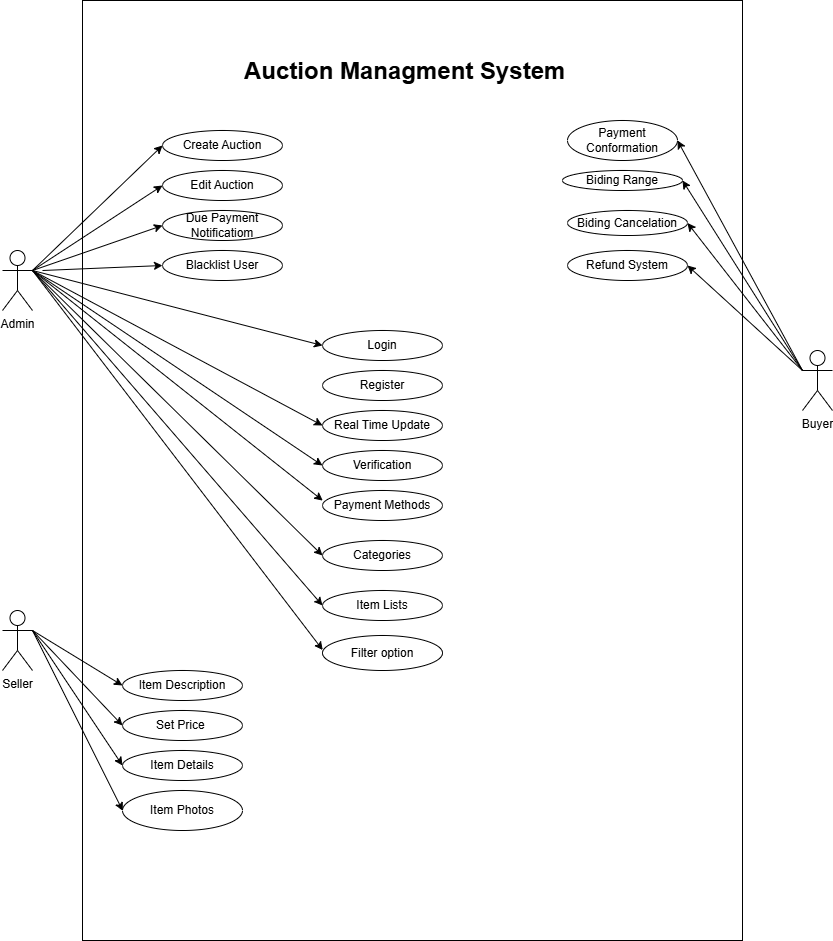

The diagram above was exported from draw.io. Its source (the exported page's mxGraphModel, read from the mxfile embedded in the PNG):
<mxGraphModel dx="1434" dy="772" grid="1" gridSize="10" guides="1" tooltips="1" connect="1" arrows="1" fold="1" page="1" pageScale="1" pageWidth="850" pageHeight="1100" math="0" shadow="0">
  <root>
    <mxCell id="0" />
    <mxCell id="1" parent="0" />
    <mxCell id="7FOd-WJCpfdSrkgtt8as-2" value="" style="rounded=0;whiteSpace=wrap;html=1;" vertex="1" parent="1">
      <mxGeometry x="140" y="20" width="660" height="940" as="geometry" />
    </mxCell>
    <mxCell id="7FOd-WJCpfdSrkgtt8as-3" value="&lt;h1 style=&quot;margin-top: 0px;&quot;&gt;Auction Managment System&lt;/h1&gt;" style="text;html=1;whiteSpace=wrap;overflow=hidden;rounded=0;" vertex="1" parent="1">
      <mxGeometry x="300" y="70" width="400" height="50" as="geometry" />
    </mxCell>
    <mxCell id="7FOd-WJCpfdSrkgtt8as-4" value="Admin" style="shape=umlActor;verticalLabelPosition=bottom;verticalAlign=top;html=1;outlineConnect=0;" vertex="1" parent="1">
      <mxGeometry x="60" y="270" width="30" height="60" as="geometry" />
    </mxCell>
    <mxCell id="7FOd-WJCpfdSrkgtt8as-5" value="Seller" style="shape=umlActor;verticalLabelPosition=bottom;verticalAlign=top;html=1;outlineConnect=0;" vertex="1" parent="1">
      <mxGeometry x="60" y="630" width="30" height="60" as="geometry" />
    </mxCell>
    <mxCell id="7FOd-WJCpfdSrkgtt8as-6" value="Buyer" style="shape=umlActor;verticalLabelPosition=bottom;verticalAlign=top;html=1;outlineConnect=0;" vertex="1" parent="1">
      <mxGeometry x="860" y="370" width="30" height="60" as="geometry" />
    </mxCell>
    <mxCell id="7FOd-WJCpfdSrkgtt8as-7" value="Register" style="ellipse;whiteSpace=wrap;html=1;" vertex="1" parent="1">
      <mxGeometry x="380" y="390" width="120" height="30" as="geometry" />
    </mxCell>
    <mxCell id="7FOd-WJCpfdSrkgtt8as-8" value="Blacklist User" style="ellipse;whiteSpace=wrap;html=1;" vertex="1" parent="1">
      <mxGeometry x="220" y="270" width="120" height="30" as="geometry" />
    </mxCell>
    <mxCell id="7FOd-WJCpfdSrkgtt8as-9" value="Edit Auction" style="ellipse;whiteSpace=wrap;html=1;" vertex="1" parent="1">
      <mxGeometry x="220" y="190" width="120" height="30" as="geometry" />
    </mxCell>
    <mxCell id="7FOd-WJCpfdSrkgtt8as-10" value="Create Auction" style="ellipse;whiteSpace=wrap;html=1;" vertex="1" parent="1">
      <mxGeometry x="220" y="150" width="120" height="30" as="geometry" />
    </mxCell>
    <mxCell id="7FOd-WJCpfdSrkgtt8as-11" value="Login" style="ellipse;whiteSpace=wrap;html=1;" vertex="1" parent="1">
      <mxGeometry x="380" y="350" width="120" height="30" as="geometry" />
    </mxCell>
    <mxCell id="7FOd-WJCpfdSrkgtt8as-12" value="Real Time Update" style="ellipse;whiteSpace=wrap;html=1;" vertex="1" parent="1">
      <mxGeometry x="380" y="430" width="120" height="30" as="geometry" />
    </mxCell>
    <mxCell id="7FOd-WJCpfdSrkgtt8as-13" value="Due Payment Notificatiom" style="ellipse;whiteSpace=wrap;html=1;" vertex="1" parent="1">
      <mxGeometry x="220" y="230" width="120" height="30" as="geometry" />
    </mxCell>
    <mxCell id="7FOd-WJCpfdSrkgtt8as-14" value="Verification" style="ellipse;whiteSpace=wrap;html=1;" vertex="1" parent="1">
      <mxGeometry x="380" y="470" width="120" height="30" as="geometry" />
    </mxCell>
    <mxCell id="7FOd-WJCpfdSrkgtt8as-15" value="Item Description" style="ellipse;whiteSpace=wrap;html=1;" vertex="1" parent="1">
      <mxGeometry x="180" y="690" width="120" height="30" as="geometry" />
    </mxCell>
    <mxCell id="7FOd-WJCpfdSrkgtt8as-16" value="Set Price&amp;nbsp;" style="ellipse;whiteSpace=wrap;html=1;" vertex="1" parent="1">
      <mxGeometry x="180" y="730" width="120" height="30" as="geometry" />
    </mxCell>
    <mxCell id="7FOd-WJCpfdSrkgtt8as-17" value="Payment Conformation" style="ellipse;whiteSpace=wrap;html=1;" vertex="1" parent="1">
      <mxGeometry x="625" y="140" width="110" height="40" as="geometry" />
    </mxCell>
    <mxCell id="7FOd-WJCpfdSrkgtt8as-18" value="Payment Methods" style="ellipse;whiteSpace=wrap;html=1;" vertex="1" parent="1">
      <mxGeometry x="380" y="510" width="120" height="30" as="geometry" />
    </mxCell>
    <mxCell id="7FOd-WJCpfdSrkgtt8as-19" value="Biding Cancelation" style="ellipse;whiteSpace=wrap;html=1;" vertex="1" parent="1">
      <mxGeometry x="625" y="230" width="120" height="25" as="geometry" />
    </mxCell>
    <mxCell id="7FOd-WJCpfdSrkgtt8as-20" value="Biding Range" style="ellipse;whiteSpace=wrap;html=1;" vertex="1" parent="1">
      <mxGeometry x="620" y="190" width="120" height="20" as="geometry" />
    </mxCell>
    <mxCell id="7FOd-WJCpfdSrkgtt8as-21" style="edgeStyle=orthogonalEdgeStyle;rounded=0;orthogonalLoop=1;jettySize=auto;html=1;exitX=0.5;exitY=1;exitDx=0;exitDy=0;" edge="1" parent="1" source="7FOd-WJCpfdSrkgtt8as-19" target="7FOd-WJCpfdSrkgtt8as-19">
      <mxGeometry relative="1" as="geometry" />
    </mxCell>
    <mxCell id="7FOd-WJCpfdSrkgtt8as-22" value="Refund System" style="ellipse;whiteSpace=wrap;html=1;" vertex="1" parent="1">
      <mxGeometry x="625" y="270" width="120" height="30" as="geometry" />
    </mxCell>
    <mxCell id="7FOd-WJCpfdSrkgtt8as-23" value="Item Lists" style="ellipse;whiteSpace=wrap;html=1;" vertex="1" parent="1">
      <mxGeometry x="380" y="610" width="120" height="30" as="geometry" />
    </mxCell>
    <mxCell id="7FOd-WJCpfdSrkgtt8as-24" value="Categories" style="ellipse;whiteSpace=wrap;html=1;" vertex="1" parent="1">
      <mxGeometry x="380" y="560" width="120" height="30" as="geometry" />
    </mxCell>
    <mxCell id="7FOd-WJCpfdSrkgtt8as-25" value="Item Details" style="ellipse;whiteSpace=wrap;html=1;" vertex="1" parent="1">
      <mxGeometry x="180" y="770" width="120" height="30" as="geometry" />
    </mxCell>
    <mxCell id="7FOd-WJCpfdSrkgtt8as-26" value="Item Photos" style="ellipse;whiteSpace=wrap;html=1;" vertex="1" parent="1">
      <mxGeometry x="180" y="810" width="120" height="40" as="geometry" />
    </mxCell>
    <mxCell id="7FOd-WJCpfdSrkgtt8as-27" value="Filter option" style="ellipse;whiteSpace=wrap;html=1;" vertex="1" parent="1">
      <mxGeometry x="380" y="655" width="120" height="35" as="geometry" />
    </mxCell>
    <mxCell id="7FOd-WJCpfdSrkgtt8as-28" value="" style="endArrow=classic;html=1;rounded=0;entryX=0.364;entryY=0.532;entryDx=0;entryDy=0;entryPerimeter=0;exitX=1;exitY=0.3333333333333333;exitDx=0;exitDy=0;exitPerimeter=0;" edge="1" parent="1" source="7FOd-WJCpfdSrkgtt8as-4" target="7FOd-WJCpfdSrkgtt8as-2">
      <mxGeometry width="50" height="50" relative="1" as="geometry">
        <mxPoint x="190" y="480" as="sourcePoint" />
        <mxPoint x="240" y="430" as="targetPoint" />
      </mxGeometry>
    </mxCell>
    <mxCell id="7FOd-WJCpfdSrkgtt8as-29" value="" style="endArrow=classic;html=1;rounded=0;entryX=0;entryY=0.5;entryDx=0;entryDy=0;exitX=1;exitY=0.3333333333333333;exitDx=0;exitDy=0;exitPerimeter=0;" edge="1" parent="1" source="7FOd-WJCpfdSrkgtt8as-4" target="7FOd-WJCpfdSrkgtt8as-24">
      <mxGeometry width="50" height="50" relative="1" as="geometry">
        <mxPoint x="100" y="290" as="sourcePoint" />
        <mxPoint x="270" y="480" as="targetPoint" />
      </mxGeometry>
    </mxCell>
    <mxCell id="7FOd-WJCpfdSrkgtt8as-30" value="" style="endArrow=classic;html=1;rounded=0;entryX=0;entryY=0.5;entryDx=0;entryDy=0;" edge="1" parent="1" target="7FOd-WJCpfdSrkgtt8as-23">
      <mxGeometry width="50" height="50" relative="1" as="geometry">
        <mxPoint x="90" y="290" as="sourcePoint" />
        <mxPoint x="250" y="500" as="targetPoint" />
      </mxGeometry>
    </mxCell>
    <mxCell id="7FOd-WJCpfdSrkgtt8as-31" value="" style="endArrow=classic;html=1;rounded=0;entryX=0.364;entryY=0.691;entryDx=0;entryDy=0;entryPerimeter=0;" edge="1" parent="1" target="7FOd-WJCpfdSrkgtt8as-2">
      <mxGeometry width="50" height="50" relative="1" as="geometry">
        <mxPoint x="90" y="290" as="sourcePoint" />
        <mxPoint x="220" y="540" as="targetPoint" />
      </mxGeometry>
    </mxCell>
    <mxCell id="7FOd-WJCpfdSrkgtt8as-32" value="" style="endArrow=classic;html=1;rounded=0;entryX=0;entryY=0.5;entryDx=0;entryDy=0;" edge="1" parent="1" target="7FOd-WJCpfdSrkgtt8as-14">
      <mxGeometry width="50" height="50" relative="1" as="geometry">
        <mxPoint x="90" y="290" as="sourcePoint" />
        <mxPoint x="220" y="530" as="targetPoint" />
      </mxGeometry>
    </mxCell>
    <mxCell id="7FOd-WJCpfdSrkgtt8as-33" value="" style="endArrow=classic;html=1;rounded=0;entryX=0;entryY=0.5;entryDx=0;entryDy=0;" edge="1" parent="1" target="7FOd-WJCpfdSrkgtt8as-12">
      <mxGeometry width="50" height="50" relative="1" as="geometry">
        <mxPoint x="90" y="290" as="sourcePoint" />
        <mxPoint x="230" y="510" as="targetPoint" />
      </mxGeometry>
    </mxCell>
    <mxCell id="7FOd-WJCpfdSrkgtt8as-34" value="" style="endArrow=classic;html=1;rounded=0;entryX=0;entryY=0.5;entryDx=0;entryDy=0;" edge="1" parent="1" target="7FOd-WJCpfdSrkgtt8as-11">
      <mxGeometry width="50" height="50" relative="1" as="geometry">
        <mxPoint x="90" y="290" as="sourcePoint" />
        <mxPoint x="200" y="530" as="targetPoint" />
      </mxGeometry>
    </mxCell>
    <mxCell id="7FOd-WJCpfdSrkgtt8as-35" value="" style="endArrow=classic;html=1;rounded=0;entryX=0;entryY=0.5;entryDx=0;entryDy=0;" edge="1" parent="1" target="7FOd-WJCpfdSrkgtt8as-10">
      <mxGeometry width="50" height="50" relative="1" as="geometry">
        <mxPoint x="90" y="290" as="sourcePoint" />
        <mxPoint x="200" y="170" as="targetPoint" />
      </mxGeometry>
    </mxCell>
    <mxCell id="7FOd-WJCpfdSrkgtt8as-36" value="" style="endArrow=classic;html=1;rounded=0;entryX=0;entryY=0.5;entryDx=0;entryDy=0;" edge="1" parent="1" target="7FOd-WJCpfdSrkgtt8as-9">
      <mxGeometry width="50" height="50" relative="1" as="geometry">
        <mxPoint x="90" y="290" as="sourcePoint" />
        <mxPoint x="210" y="110" as="targetPoint" />
      </mxGeometry>
    </mxCell>
    <mxCell id="7FOd-WJCpfdSrkgtt8as-37" value="" style="endArrow=classic;html=1;rounded=0;entryX=0;entryY=0.5;entryDx=0;entryDy=0;" edge="1" parent="1" target="7FOd-WJCpfdSrkgtt8as-13">
      <mxGeometry width="50" height="50" relative="1" as="geometry">
        <mxPoint x="90" y="290" as="sourcePoint" />
        <mxPoint x="430" y="230" as="targetPoint" />
      </mxGeometry>
    </mxCell>
    <mxCell id="7FOd-WJCpfdSrkgtt8as-38" value="" style="endArrow=classic;html=1;rounded=0;entryX=0;entryY=0.5;entryDx=0;entryDy=0;" edge="1" parent="1" target="7FOd-WJCpfdSrkgtt8as-8">
      <mxGeometry width="50" height="50" relative="1" as="geometry">
        <mxPoint x="100" y="290" as="sourcePoint" />
        <mxPoint x="400" y="250" as="targetPoint" />
      </mxGeometry>
    </mxCell>
    <mxCell id="7FOd-WJCpfdSrkgtt8as-40" value="" style="endArrow=classic;html=1;rounded=0;entryX=0;entryY=0.5;entryDx=0;entryDy=0;exitX=1;exitY=0.3333333333333333;exitDx=0;exitDy=0;exitPerimeter=0;" edge="1" parent="1" source="7FOd-WJCpfdSrkgtt8as-5" target="7FOd-WJCpfdSrkgtt8as-15">
      <mxGeometry width="50" height="50" relative="1" as="geometry">
        <mxPoint x="160" y="620" as="sourcePoint" />
        <mxPoint x="210" y="570" as="targetPoint" />
      </mxGeometry>
    </mxCell>
    <mxCell id="7FOd-WJCpfdSrkgtt8as-41" value="" style="endArrow=classic;html=1;rounded=0;entryX=0;entryY=0.5;entryDx=0;entryDy=0;exitX=1;exitY=0.3333333333333333;exitDx=0;exitDy=0;exitPerimeter=0;" edge="1" parent="1" source="7FOd-WJCpfdSrkgtt8as-5" target="7FOd-WJCpfdSrkgtt8as-16">
      <mxGeometry width="50" height="50" relative="1" as="geometry">
        <mxPoint x="180" y="680" as="sourcePoint" />
        <mxPoint x="230" y="630" as="targetPoint" />
      </mxGeometry>
    </mxCell>
    <mxCell id="7FOd-WJCpfdSrkgtt8as-42" value="" style="endArrow=classic;html=1;rounded=0;entryX=0;entryY=0.5;entryDx=0;entryDy=0;" edge="1" parent="1" target="7FOd-WJCpfdSrkgtt8as-25">
      <mxGeometry width="50" height="50" relative="1" as="geometry">
        <mxPoint x="90" y="650" as="sourcePoint" />
        <mxPoint x="200" y="600" as="targetPoint" />
      </mxGeometry>
    </mxCell>
    <mxCell id="7FOd-WJCpfdSrkgtt8as-43" value="" style="endArrow=classic;html=1;rounded=0;entryX=0.061;entryY=0.862;entryDx=0;entryDy=0;entryPerimeter=0;" edge="1" parent="1" target="7FOd-WJCpfdSrkgtt8as-2">
      <mxGeometry width="50" height="50" relative="1" as="geometry">
        <mxPoint x="90" y="650" as="sourcePoint" />
        <mxPoint x="200" y="590" as="targetPoint" />
      </mxGeometry>
    </mxCell>
    <mxCell id="7FOd-WJCpfdSrkgtt8as-45" value="" style="endArrow=classic;html=1;rounded=0;entryX=1;entryY=0.5;entryDx=0;entryDy=0;exitX=0;exitY=0.3333333333333333;exitDx=0;exitDy=0;exitPerimeter=0;" edge="1" parent="1" source="7FOd-WJCpfdSrkgtt8as-6" target="7FOd-WJCpfdSrkgtt8as-17">
      <mxGeometry width="50" height="50" relative="1" as="geometry">
        <mxPoint x="640" y="400" as="sourcePoint" />
        <mxPoint x="690" y="350" as="targetPoint" />
      </mxGeometry>
    </mxCell>
    <mxCell id="7FOd-WJCpfdSrkgtt8as-46" value="" style="endArrow=classic;html=1;rounded=0;entryX=1;entryY=0.5;entryDx=0;entryDy=0;" edge="1" parent="1" target="7FOd-WJCpfdSrkgtt8as-20">
      <mxGeometry width="50" height="50" relative="1" as="geometry">
        <mxPoint x="860" y="390" as="sourcePoint" />
        <mxPoint x="720" y="370" as="targetPoint" />
      </mxGeometry>
    </mxCell>
    <mxCell id="7FOd-WJCpfdSrkgtt8as-47" value="" style="endArrow=classic;html=1;rounded=0;entryX=1;entryY=0.5;entryDx=0;entryDy=0;exitX=0;exitY=0.3333333333333333;exitDx=0;exitDy=0;exitPerimeter=0;" edge="1" parent="1" source="7FOd-WJCpfdSrkgtt8as-6" target="7FOd-WJCpfdSrkgtt8as-19">
      <mxGeometry width="50" height="50" relative="1" as="geometry">
        <mxPoint x="600" y="420" as="sourcePoint" />
        <mxPoint x="650" y="370" as="targetPoint" />
      </mxGeometry>
    </mxCell>
    <mxCell id="7FOd-WJCpfdSrkgtt8as-48" value="" style="endArrow=classic;html=1;rounded=0;entryX=1;entryY=0.5;entryDx=0;entryDy=0;exitX=0;exitY=0.3333333333333333;exitDx=0;exitDy=0;exitPerimeter=0;" edge="1" parent="1" source="7FOd-WJCpfdSrkgtt8as-6" target="7FOd-WJCpfdSrkgtt8as-22">
      <mxGeometry width="50" height="50" relative="1" as="geometry">
        <mxPoint x="560" y="460" as="sourcePoint" />
        <mxPoint x="610" y="410" as="targetPoint" />
      </mxGeometry>
    </mxCell>
  </root>
</mxGraphModel>